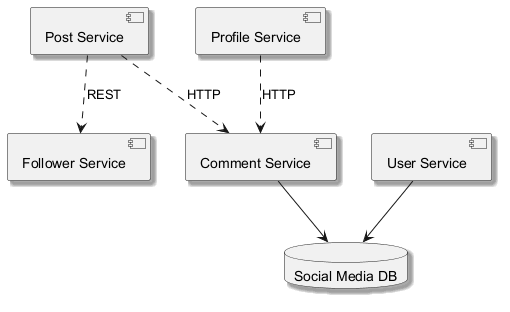

The diagram above was rendered by PlantUML. Its source (embedded in the PNG):
@startuml
skinparam shadowing true
component "Follower Service" as C_FollowerService
component "Comment Service" as C_CommentService
component "User Service" as C_UserService
component "Post Service" as C_PostService
component "Profile Service" as C_ProfileService
database "Social Media DB" as DB_social_media
C_CommentService --> DB_social_media
C_UserService --> DB_social_media
C_ProfileService ..> C_CommentService : HTTP
C_PostService ..> C_FollowerService : REST
C_PostService ..> C_CommentService : HTTP
@enduml